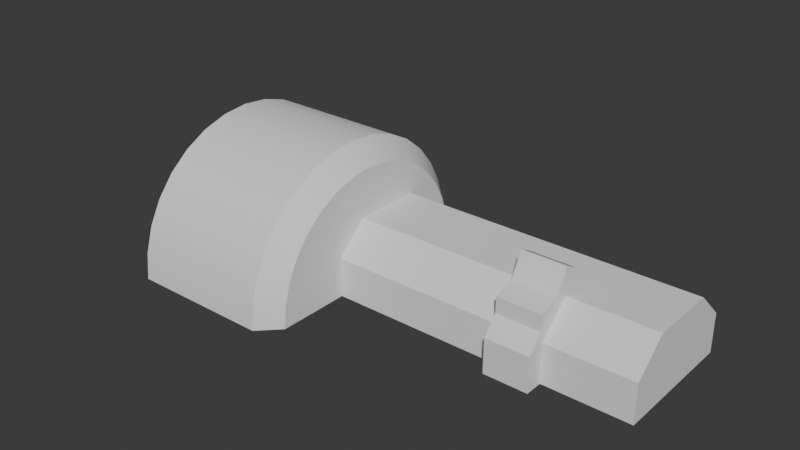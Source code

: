 # Source: lattice-console.blend  (saved by Blender 4.3.34; exported with 4.5.12 LTS)
import bpy
from mathutils import Matrix  # noqa: F401  (used for matrix-valued properties, if any)

bpy.ops.wm.read_factory_settings(use_empty=True)
scene = bpy.context.scene
scene.name = 'Scene'

# ---- collections
col_collection = bpy.data.collections.new('Collection'); scene.collection.children.link(col_collection)

# ---- materials (node trees are filled in below, after node groups)
mat_material = bpy.data.materials.new('Material')
mat_material.alpha_threshold = 0.0
mat_material.roughness = 0.5
mat_material.line_color = (0.0, 0.0, 0.0, 1.0)

# ---- node groups
ng_smooth_by_angle = bpy.data.node_groups.new('Smooth by Angle', 'GeometryNodeTree')
_s = ng_smooth_by_angle.interface.new_socket(name='Mesh', in_out='OUTPUT', socket_type='NodeSocketGeometry')
_s = ng_smooth_by_angle.interface.new_socket(name='Mesh', in_out='INPUT', socket_type='NodeSocketGeometry')
_s = ng_smooth_by_angle.interface.new_socket(name='Angle', in_out='INPUT', socket_type='NodeSocketFloat')
_s.subtype = 'ANGLE'
_s.default_value = 0.5236
_s.min_value = 0.0
_s.max_value = 3.142
_s.description = 'Maximum face angle for smooth edges'
_s = ng_smooth_by_angle.interface.new_socket(name='Ignore Sharpness', in_out='INPUT', socket_type='NodeSocketBool')
_s.force_non_field = True
ng_smooth_by_angle.description = 'Set the sharpness of mesh edges based on the angle between the neighboring faces'
ng_smooth_by_angle.is_modifier = True
_N = ng_smooth_by_angle.nodes; _L = ng_smooth_by_angle.links
n0 = _N.new('GeometryNodeSetShadeSmooth'); n0.name = 'Set Shade Smooth'; n0.location = (120, -80)
n0.domain = 'EDGE'
n1 = _N.new('GeometryNodeSetShadeSmooth'); n1.name = 'Set Shade Smooth.001'; n1.location = (300, -80)
n2 = _N.new('NodeGroupOutput'); n2.name = 'Group Output'; n2.location = (480, -80)
n3 = _N.new('GeometryNodeInputMeshEdgeAngle'); n3.name = 'Edge Angle'; n3.location = (-440, -240)
n4 = _N.new('NodeGroupInput'); n4.name = 'Group Input'; n4.location = (-80, -80)
n5 = _N.new('GeometryNodeInputEdgeSmooth'); n5.name = 'Is Edge Smooth'; n5.location = (-260, -120)
n6 = _N.new('GeometryNodeInputShadeSmooth'); n6.name = 'Is Shade Smooth'; n6.location = (-440, -397)
n7 = _N.new('FunctionNodeCompare'); n7.name = 'Compare'; n7.location = (-260, -260)
n7.operation = 'LESS_EQUAL'
n7.inputs[6].default_value = (0.0, 0.0, 0.0, 0.0)
n7.inputs[7].default_value = (0.0, 0.0, 0.0, 0.0)
n8 = _N.new('FunctionNodeBooleanMath'); n8.name = 'Boolean Math.001'; n8.location = (-80, -260)
n9 = _N.new('NodeGroupInput'); n9.name = 'Group Input.001'; n9.location = (-440, -329)
n10 = _N.new('NodeGroupInput'); n10.name = 'Group Input.002'; n10.location = (-259, -189)
n11 = _N.new('FunctionNodeBooleanMath'); n11.name = 'Boolean Math'; n11.location = (-80, -149)
n11.operation = 'OR'
n12 = _N.new('FunctionNodeBooleanMath'); n12.name = 'Boolean Math.002'; n12.location = (-260, -380)
n12.operation = 'OR'
n13 = _N.new('NodeGroupInput'); n13.name = 'Group Input.003'; n13.location = (-440, -460)
_L.new(n3.outputs[0], n7.inputs[0])
_L.new(n1.outputs[0], n2.inputs[0])
_L.new(n9.outputs[1], n7.inputs[1])
_L.new(n7.outputs[0], n8.inputs[0])
_L.new(n4.outputs[0], n0.inputs[0])
_L.new(n0.outputs[0], n1.inputs[0])
_L.new(n8.outputs[0], n0.inputs[2])
_L.new(n10.outputs[2], n11.inputs[1])
_L.new(n5.outputs[0], n11.inputs[0])
_L.new(n11.outputs[0], n0.inputs[1])
_L.new(n13.outputs[2], n12.inputs[1])
_L.new(n6.outputs[0], n12.inputs[0])
_L.new(n12.outputs[0], n8.inputs[1])
n2.is_active_output = True

# ---- material node trees
mat_material.use_nodes = True; mat_material.node_tree.nodes.clear()
_N = mat_material.node_tree.nodes; _L = mat_material.node_tree.links
n0 = _N.new('ShaderNodeOutputMaterial'); n0.name = 'Material Output'; n0.location = (300, 300)
n1 = _N.new('ShaderNodeBsdfPrincipled'); n1.name = 'Principled BSDF'; n1.location = (10, 300)
n1.inputs[3].default_value = 1.45
_L.new(n1.outputs[0], n0.inputs[0])
n0.is_active_output = True

# ---- world
world_world = bpy.data.worlds.new('World'); scene.world = world_world
world_world.use_nodes = True; world_world.node_tree.nodes.clear()
_N = world_world.node_tree.nodes; _L = world_world.node_tree.links
n0 = _N.new('ShaderNodeOutputWorld'); n0.name = 'World Output'; n0.location = (300, 300)
n1 = _N.new('ShaderNodeBackground'); n1.name = 'Background'; n1.location = (10, 300)
n1.inputs[0].default_value = (0.05088, 0.05088, 0.05088, 1.0)
_L.new(n1.outputs[0], n0.inputs[0])
n0.is_active_output = True
world_world.color = (0.05088, 0.05088, 0.05088)
world_world.sun_shadow_jitter_overblur = 0.0

# ---- meshes
me_cube = bpy.data.meshes.new('Cube')
me_cube.from_pydata([(0.8918, 1.0, 1.407), (0.8918, 1.0, 0.004186), (0.8918, -1.0, 1.407), (0.8918, -1.0, 0.004186), (-0.8918, 1.0, 1.407), (-0.8918, 1.0, 0.004186), (-0.8918, -1.0, 1.407), (-0.8918, -1.0, 0.004186), (0.8918, 1.0, 2.07), (0.8918, -0.4145, 2.07), (-0.8918, 1.0, 2.07), (-0.8918, -0.4145, 2.07), (0.8918, 1.0, 2.699), (0.8918, -0.4145, 2.699), (-0.8918, 1.0, 2.699), (-0.8918, -0.4145, 2.699), (-0.8918, 0.2353, 0.004186), (0.8918, 0.2353, 1.407), (-0.8918, 0.2353, 1.407), (0.8918, 0.2353, 0.004186), (0.8918, 0.4592, 2.07), (-0.8918, 0.4592, 2.07), (0.8918, 0.4592, 2.977), (-0.8918, 0.4592, 2.977), (0.8918, 1.47, 3.617), (-0.8918, 1.47, 3.617), (0.8918, 0.9294, 3.894), (-0.8918, 0.9294, 3.894)], [], [(0, 4, 10, 8), (3, 2, 6, 7), (16, 18, 4, 5), (16, 19, 3, 7), (19, 17, 2, 3), (5, 4, 0, 1), (21, 11, 15, 23), (6, 2, 9, 11), (18, 6, 11, 21), (17, 0, 8, 20), (22, 23, 15, 13), (11, 9, 13, 15), (8, 10, 14, 12), (20, 8, 12, 22), (9, 20, 22, 13), (23, 22, 26, 27), (2, 17, 20, 9), (4, 18, 21, 10), (10, 21, 23, 14), (1, 0, 17, 19), (5, 1, 19, 16), (7, 6, 18, 16), (24, 25, 27, 26), (14, 23, 27, 25), (12, 14, 25, 24), (22, 12, 24, 26)])
_uv = me_cube.uv_layers.new(name='UVMap')
_uv.uv.foreach_set('vector', [0.625, 0.5, 0.625, 0.25, 0.625, 0.25, 0.625, 0.5, 0.375, 0.75, 0.625, 0.75, 0.625, 1.0, 0.375, 1.0, 0.375, 0.1544, 0.625, 0.1544, 0.625, 0.25, 0.375, 0.25, 0.125, 0.5956, 0.375, 0.5956, 0.375, 0.75, 0.125, 0.75, 0.375, 0.5956, 0.625, 0.5956, 0.625, 0.75, 0.375, 0.75, 0.375, 0.25, 0.625, 0.25, 0.625, 0.5, 0.375, 0.5, 0.625, 0.1544, 0.625, 0.0, 0.625, 0.0, 0.625, 0.1544, 0.625, 1.0, 0.625, 0.75, 0.625, 0.75, 0.625, 1.0, 0.625, 0.1544, 0.625, 0.0, 0.625, 0.0, 0.625, 0.1544, 0.625, 0.5956, 0.625, 0.5, 0.625, 0.5, 0.625, 0.5956, 0.625, 0.5956, 0.875, 0.5956, 0.875, 0.75, 0.625, 0.75, 0.625, 1.0, 0.625, 0.75, 0.625, 0.75, 0.625, 1.0, 0.625, 0.5, 0.625, 0.25, 0.625, 0.25, 0.625, 0.5, 0.625, 0.5956, 0.625, 0.5, 0.625, 0.5, 0.625, 0.5956, 0.625, 0.75, 0.625, 0.5956, 0.625, 0.5956, 0.625, 0.75, 0.875, 0.5956, 0.625, 0.5956, 0.625, 0.5956, 0.875, 0.5956, 0.625, 0.75, 0.625, 0.5956, 0.625, 0.5956, 0.625, 0.75, 0.625, 0.25, 0.625, 0.1544, 0.625, 0.1544, 0.625, 0.25, 0.625, 0.25, 0.625, 0.1544, 0.625, 0.1544, 0.625, 0.25, 0.375, 0.5, 0.625, 0.5, 0.625, 0.5956, 0.375, 0.5956, 0.125, 0.5, 0.375, 0.5, 0.375, 0.5956, 0.125, 0.5956, 0.375, 0.0, 0.625, 0.0, 0.625, 0.1544, 0.375, 0.1544, 0.625, 0.5, 0.875, 0.5, 0.875, 0.5956, 0.625, 0.5956, 0.625, 0.25, 0.625, 0.1544, 0.625, 0.1544, 0.625, 0.25, 0.625, 0.5, 0.625, 0.25, 0.625, 0.25, 0.625, 0.5, 0.625, 0.5956, 0.625, 0.5, 0.625, 0.5, 0.625, 0.5956])
me_cube.materials.append(mat_material)
me_cube.use_mirror_vertex_groups = False
me_cube.update()
me_cube_001 = bpy.data.meshes.new('Cube.001')
me_cube_001.from_pydata([(4.352, 3.31, 1.59), (4.352, 3.31, 0.01643), (4.352, -0.2893, 1.59), (4.352, -0.2893, 0.01643), (-12.76, 3.31, 1.59), (-12.76, 3.31, 0.01643), (-12.76, -0.2893, 1.59), (-12.76, -0.2893, 0.01643), (4.352, 0.9825, 2.767), (-12.76, 0.9825, 2.767), (4.352, 3.31, 2.767), (-12.76, 3.31, 2.767), (4.352, 4.986, 1.59), (4.352, 4.986, 0.01643), (-12.76, 4.986, 1.59), (-12.76, 4.986, 0.01643), (-12.76, 3.734, 2.767), (4.352, 3.734, 2.767)], [], [(10, 0, 12, 17), (5, 1, 3, 7), (3, 2, 6, 7), (1, 0, 2, 3), (5, 4, 14, 15), (7, 6, 4, 5), (10, 11, 9, 8), (6, 2, 8, 9), (4, 6, 9, 11), (2, 0, 10, 8), (12, 14, 16, 17), (15, 14, 12, 13), (1, 5, 15, 13), (4, 11, 16, 14), (0, 1, 13, 12), (11, 10, 17, 16)])
_uv = me_cube_001.uv_layers.new(name='UVMap')
_uv.uv.foreach_set('vector', [0.625, 0.75, 0.625, 0.75, 0.625, 0.75, 0.625, 0.75, 0.375, 0.25, 0.625, 0.25, 0.625, 0.5, 0.375, 0.5, 0.375, 0.5, 0.625, 0.5, 0.625, 0.75, 0.375, 0.75, 0.375, 0.75, 0.625, 0.75, 0.625, 1.0, 0.375, 1.0, 0.625, 0.75, 0.875, 0.75, 0.875, 0.75, 0.625, 0.75, 0.625, 0.5, 0.875, 0.5, 0.875, 0.75, 0.625, 0.75, 0.375, 0.0, 0.625, 0.0, 0.625, 0.25, 0.375, 0.25, 0.625, 0.75, 0.625, 0.5, 0.625, 0.5, 0.625, 0.75, 0.875, 0.75, 0.875, 0.5, 0.875, 0.5, 0.875, 0.75, 0.625, 1.0, 0.625, 0.75, 0.625, 0.75, 0.625, 1.0, 0.375, 0.75, 0.375, 0.5, 0.375, 0.5, 0.375, 0.75, 0.125, 0.5, 0.375, 0.5, 0.375, 0.75, 0.125, 0.75, 0.625, 0.25, 0.375, 0.25, 0.375, 0.25, 0.625, 0.25, 0.875, 0.75, 0.875, 0.75, 0.875, 0.75, 0.875, 0.75, 0.625, 0.75, 0.375, 0.75, 0.375, 0.75, 0.625, 0.75, 0.625, 0.0, 0.375, 0.0, 0.375, 0.0, 0.625, 0.0])
me_cube_001.update()
me_circle = bpy.data.meshes.new('Circle')
me_circle.from_pydata([(-7.869, 1.432, -2.563e-07), (-17.32, 1.432, -1.141e-07), (-14.42, -4.065, -5.313e-08), (-17.32, -1.158, -5.96e-08), (-14.42, -3.959, 1.072), (-17.32, -1.108, 0.5053), (-14.42, -3.646, 2.104), (-17.32, -0.9609, 0.9912), (-14.42, -3.138, 3.054), (-17.32, -0.7215, 1.439), (-14.42, -2.455, 3.887), (-17.32, -0.3994, 1.832), (-14.42, -1.622, 4.57), (-17.32, -0.00685, 2.154), (-14.42, -0.6713, 5.078), (-17.32, 0.441, 2.393), (-14.42, 0.3598, 5.391), (-17.32, 0.9269, 2.54), (-14.42, 1.432, 5.497), (-17.32, 1.432, 2.59), (-14.42, 2.505, 5.391), (-17.32, 1.938, 2.54), (-14.42, 3.536, 5.078), (-17.32, 2.423, 2.393), (-14.42, 4.486, 4.57), (-17.32, 2.871, 2.154), (-14.42, 5.319, 3.887), (-17.32, 3.264, 1.832), (-14.42, 6.003, 3.054), (-17.32, 3.586, 1.439), (-14.42, 6.511, 2.104), (-17.32, 3.825, 0.9912), (-14.42, 6.823, 1.072), (-17.32, 3.973, 0.5053), (-17.32, 4.022, -6.033e-08), (-14.42, 6.929, -5.262e-08), (-8.677, -3.959, 1.072), (-7.869, -3.162, 0.9139), (-7.869, -3.252, -1.59e-07), (-8.677, -4.065, -1.275e-07), (-8.677, 6.929, -1.272e-07), (-7.869, 6.117, -1.49e-07), (-8.677, 6.823, 1.072), (-7.869, 6.027, 0.9139), (-8.677, 6.511, 2.104), (-7.869, 5.76, 1.793), (-8.677, 6.003, 3.054), (-7.869, 5.327, 2.603), (-8.677, 5.319, 3.887), (-7.869, 4.745, 3.312), (-8.677, 4.486, 4.57), (-7.869, 4.035, 3.895), (-8.677, 3.536, 5.078), (-7.869, 3.225, 4.328), (-8.677, 2.505, 5.391), (-7.869, 2.346, 4.595), (-8.677, 1.432, 5.497), (-7.869, 1.432, 4.685), (-8.677, 0.3598, 5.391), (-7.869, 0.5183, 4.595), (-8.677, -0.6713, 5.078), (-7.869, -0.3605, 4.328), (-8.677, -1.622, 4.57), (-7.869, -1.17, 3.895), (-8.677, -3.646, 2.104), (-7.869, -2.896, 1.793), (-8.677, -3.138, 3.054), (-7.869, -2.463, 2.603), (-8.677, -2.455, 3.887), (-7.869, -1.88, 3.312)], [], [(1, 34, 35, 40, 41, 0), (30, 28, 46, 44), (28, 26, 48, 46), (26, 24, 50, 48), (24, 22, 52, 50), (22, 20, 54, 52), (20, 18, 56, 54), (18, 16, 58, 56), (59, 61, 0), (35, 32, 42, 40), (69, 67, 0), (67, 65, 0), (15, 1, 13), (63, 69, 0), (61, 63, 0), (57, 59, 0), (55, 57, 0), (53, 55, 0), (51, 53, 0), (49, 51, 0), (47, 49, 0), (45, 47, 0), (43, 45, 0), (41, 43, 0), (31, 1, 29), (16, 14, 60, 58), (14, 12, 62, 60), (12, 10, 68, 62), (10, 8, 66, 68), (8, 6, 64, 66), (4, 2, 39, 36), (65, 37, 0), (17, 1, 15), (37, 38, 0), (33, 1, 31), (19, 1, 17), (34, 1, 33), (21, 1, 19), (5, 1, 3), (32, 30, 44, 42), (23, 1, 21), (7, 1, 5), (25, 1, 23), (9, 1, 7), (27, 1, 25), (11, 1, 9), (29, 1, 27), (13, 1, 11), (2, 4, 5, 3), (4, 6, 7, 5), (6, 8, 9, 7), (8, 10, 11, 9), (10, 12, 13, 11), (12, 14, 15, 13), (14, 16, 17, 15), (16, 18, 19, 17), (18, 20, 21, 19), (20, 22, 23, 21), (22, 24, 25, 23), (24, 26, 27, 25), (26, 28, 29, 27), (28, 30, 31, 29), (30, 32, 33, 31), (32, 35, 34, 33), (2, 3, 1, 0, 38, 39), (43, 41, 40, 42), (45, 43, 42, 44), (47, 45, 44, 46), (49, 47, 46, 48), (51, 49, 48, 50), (53, 51, 50, 52), (55, 53, 52, 54), (57, 55, 54, 56), (59, 57, 56, 58), (61, 59, 58, 60), (63, 61, 60, 62), (69, 63, 62, 68), (67, 69, 68, 66), (65, 67, 66, 64), (37, 65, 64, 36), (38, 37, 36, 39), (6, 4, 36, 64)])
me_circle.polygons.foreach_set('use_smooth', [True] * 82)
_uv = me_circle.uv_layers.new(name='UVMap')
_uv.uv.foreach_set('vector', [0.0, 0.0, 0.0, 0.0, 0.0, 0.0, 0.0, 0.0, 0.0, 0.0, 0.0, 0.0, 0.0, 0.0, 0.0, 0.0, 0.0, 0.0, 0.0, 0.0, 0.0, 0.0, 0.0, 0.0, 0.0, 0.0, 0.0, 0.0, 0.0, 0.0, 0.0, 0.0, 0.0, 0.0, 0.0, 0.0, 0.0, 0.0, 0.0, 0.0, 0.0, 0.0, 0.0, 0.0, 0.0, 0.0, 0.0, 0.0, 0.0, 0.0, 0.0, 0.0, 0.0, 0.0, 0.0, 0.0, 0.0, 0.0, 0.0, 0.0, 0.0, 0.0, 0.0, 0.0, 0.0, 0.0, 0.0, 0.0, 0.0, 0.0, 0.0, 0.0, 0.0, 0.0, 0.0, 0.0, 0.0, 0.0, 0.0, 0.0, 0.0, 0.0, 0.0, 0.0, 0.0, 0.0, 0.0, 0.0, 0.0, 0.0, 0.0, 0.0, 0.0, 0.0, 0.0, 0.0, 0.0, 0.0, 0.0, 0.0, 0.0, 0.0, 0.0, 0.0, 0.0, 0.0, 0.0, 0.0, 0.0, 0.0, 0.0, 0.0, 0.0, 0.0, 0.0, 0.0, 0.0, 0.0, 0.0, 0.0, 0.0, 0.0, 0.0, 0.0, 0.0, 0.0, 0.0, 0.0, 0.0, 0.0, 0.0, 0.0, 0.0, 0.0, 0.0, 0.0, 0.0, 0.0, 0.0, 0.0, 0.0, 0.0, 0.0, 0.0, 0.0, 0.0, 0.0, 0.0, 0.0, 0.0, 0.0, 0.0, 0.0, 0.0, 0.0, 0.0, 0.0, 0.0, 0.0, 0.0, 0.0, 0.0, 0.0, 0.0, 0.0, 0.0, 0.0, 0.0, 0.0, 0.0, 0.0, 0.0, 0.0, 0.0, 0.0, 0.0, 0.0, 0.0, 0.0, 0.0, 0.0, 0.0, 0.0, 0.0, 0.0, 0.0, 0.0, 0.0, 0.0, 0.0, 0.0, 0.0, 0.0, 0.0, 0.0, 0.0, 0.0, 0.0, 0.0, 0.0, 0.0, 0.0, 0.0, 0.0, 0.0, 0.0, 0.0, 0.0, 0.0, 0.0, 0.0, 0.0, 0.0, 0.0, 0.0, 0.0, 0.0, 0.0, 0.0, 0.0, 0.0, 0.0, 0.0, 0.0, 0.0, 0.0, 0.0, 0.0, 0.0, 0.0, 0.0, 0.0, 0.0, 0.0, 0.0, 0.0, 0.0, 0.0, 0.0, 0.0, 0.0, 0.0, 0.0, 0.0, 0.0, 0.0, 0.0, 0.0, 0.0, 0.0, 0.0, 0.0, 0.0, 0.0, 0.0, 0.0, 0.0, 0.0, 0.0, 0.0, 0.0, 0.0, 0.0, 0.0, 0.0, 0.0, 0.0, 0.0, 0.0, 0.0, 0.0, 0.0, 0.0, 0.0, 0.0, 0.0, 0.0, 0.0, 0.0, 0.0, 0.0, 0.0, 0.0, 0.0, 0.0, 0.0, 0.0, 0.0, 0.0, 0.0, 0.0, 0.0, 0.0, 0.0, 0.0, 0.0, 0.0, 0.0, 0.0, 0.0, 0.0, 0.0, 0.0, 0.0, 0.0, 0.0, 0.0, 0.0, 0.0, 0.0, 0.0, 0.0, 0.0, 0.0, 0.0, 0.0, 0.0, 0.0, 0.0, 0.0, 0.0, 0.0, 0.0, 0.0, 0.0, 0.0, 0.0, 0.0, 0.0, 0.0, 0.0, 0.0, 0.0, 0.0, 0.0, 0.0, 0.0, 0.0, 0.0, 0.0, 0.0, 0.0, 0.0, 0.0, 0.0, 0.0, 0.0, 0.0, 0.0, 0.0, 0.0, 0.0, 0.0, 0.0, 0.0, 0.0, 0.0, 0.0, 0.0, 0.0, 0.0, 0.0, 0.0, 0.0, 0.0, 0.0, 0.0, 0.0, 0.0, 0.0, 0.0, 0.0, 0.0, 0.0, 0.0, 0.0, 0.0, 0.0, 0.0, 0.0, 0.0, 0.0, 0.0, 0.0, 0.0, 0.0, 0.0, 0.0, 0.0, 0.0, 0.0, 0.0, 0.0, 0.0, 0.0, 0.0, 0.0, 0.0, 0.0, 0.0, 0.0, 0.0, 0.0, 0.0, 0.0, 0.0, 0.0, 0.0, 0.0, 0.0, 0.0, 0.0, 0.0, 0.0, 0.0, 0.0, 0.0, 0.0, 0.0, 0.0, 0.0, 0.0, 0.0, 0.0, 0.0, 0.0, 0.0, 0.0, 0.0, 0.0, 0.0, 0.0, 0.0, 0.0, 0.0, 0.0, 0.0, 0.0, 0.0, 0.0, 0.0, 0.0, 0.0, 0.0, 0.0, 0.0, 0.0, 0.0, 0.0, 0.0, 0.0, 0.0, 0.0, 0.0, 0.0, 0.0, 0.0, 0.0, 0.0, 0.0, 0.0, 0.0, 0.0, 0.0, 0.0, 0.0, 0.0, 0.0, 0.0, 0.0, 0.0, 0.0, 0.0, 0.0, 0.0, 0.0, 0.0, 0.0, 0.0, 0.0, 0.0, 0.0, 0.0, 0.0, 0.0, 0.0, 0.0, 0.0, 0.0, 0.0, 0.0, 0.0, 0.0, 0.0, 0.0, 0.0, 0.0, 0.0, 0.0, 0.0, 0.0, 0.0, 0.0, 0.0, 0.0, 0.0, 0.0, 0.0, 0.0, 0.0, 0.0, 0.0, 0.0, 0.0, 0.0, 0.0, 0.0, 0.0, 0.0, 0.0, 0.0, 0.0, 0.0, 0.0, 0.0, 0.0, 0.0, 0.0, 0.0, 0.0, 0.0, 0.0, 0.0, 0.0, 0.0, 0.0, 0.0, 0.0, 0.0, 0.0, 0.0, 0.0, 0.0, 0.0, 0.0, 0.0, 0.0, 0.0, 0.0, 0.0, 0.0, 0.0, 0.0, 0.0, 0.0, 0.0, 0.0, 0.0, 0.0, 0.0, 0.0, 0.0, 0.0, 0.0, 0.0, 0.0, 0.0, 0.0, 0.0, 0.0, 0.0, 0.0, 0.0, 0.0, 0.0, 0.0, 0.0, 0.0, 0.0, 0.0, 0.0, 0.0, 0.0, 0.0, 0.0, 0.0, 0.0, 0.0, 0.0, 0.0, 0.0, 0.0, 0.0, 0.0, 0.0, 0.0, 0.0, 0.0, 0.0, 0.0])
me_circle.update()

# ---- objects
ob_latticeconsole = bpy.data.objects.new('LatticeConsole', me_cube)
ob_latticeconsoleb = bpy.data.objects.new('LatticeConsoleB', me_cube_001)
ob_circle = bpy.data.objects.new('Circle', me_circle)

# ---- transforms, parenting, visibility, modifiers, constraints
ob_latticeconsole.location = (0.0, 0.0, 0.0)
ob_latticeconsole.lock_rotations_4d = False
ob_latticeconsole.empty_display_type = 'ARROWS'
ob_latticeconsole.lineart.crease_threshold = 0.0
ob_latticeconsoleb.location = (0.0, 5.96e-08, 0.0)
ob_circle.location = (0.0, 0.0, 0.0)
_m = ob_circle.modifiers.new('Smooth by Angle', 'NODES')
_m.node_group = ng_smooth_by_angle
_m.use_pin_to_last = True
_m.show_group_selector = False

# ---- collection membership
col_collection.objects.link(ob_latticeconsole)
col_collection.objects.link(ob_latticeconsoleb)
col_collection.objects.link(ob_circle)

# ---- scene / render settings (as saved in the file)
scene.frame_start = 1; scene.frame_end = 250; scene.frame_set(1)
scene.render.engine = 'BLENDER_EEVEE_NEXT'
bpy.context.view_layer.update()

# ---- added for rendering (the .blend has no active camera and no usable light): camera, sun
cam_auto = bpy.data.cameras.new('AutoCamera')
cam_auto.lens = 50.0
cam_auto.sensor_width = 36.0
cam_auto.clip_end = 1000.0
ob_auto_camera = bpy.data.objects.new('AutoCamera', cam_auto)
scene.collection.objects.link(ob_auto_camera)
ob_auto_camera.location = (16.5659, -26.2251, 21.1865)
ob_auto_camera.rotation_euler = (1.09748, -7.21219e-08, 0.694738)
scene.camera = ob_auto_camera
light_auto_sun = bpy.data.lights.new('AutoSun', 'SUN')
light_auto_sun.energy = 3.0
light_auto_sun.angle = 0.0523599
ob_auto_sun = bpy.data.objects.new('AutoSun', light_auto_sun)
scene.collection.objects.link(ob_auto_sun)
ob_auto_sun.rotation_euler = (0.872665, 0.174533, 0.523599)
bpy.context.view_layer.update()
